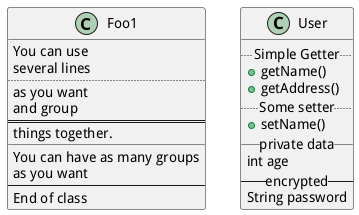

The diagram above was rendered by PlantUML. Its source (embedded in the PNG):
@startuml
class Foo1 {
	You can use
	several lines
	..
	as you want
	and group
	==
	things together.
	__
	You can have as many groups
	as you want
	--
	End of class
}
class User {
	.. Simple Getter ..
	+ getName()
	+ getAddress()
	.. Some setter ..
	+ setName()
	__ private data __
	int age
	-- encrypted --
	String password
}
@enduml